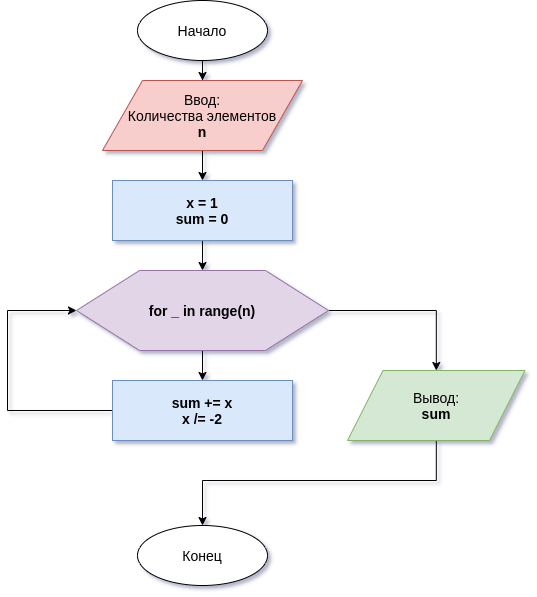

The diagram above was exported from draw.io. Its source (the exported page's mxGraphModel, read from the mxfile embedded in the PNG):
<mxGraphModel dx="1350" dy="782" grid="1" gridSize="10" guides="1" tooltips="1" connect="1" arrows="1" fold="1" page="1" pageScale="1" pageWidth="827" pageHeight="1169" math="0" shadow="0">
  <root>
    <mxCell id="osLRAjzOqJEP7wDgu4Wo-0" />
    <mxCell id="osLRAjzOqJEP7wDgu4Wo-1" parent="osLRAjzOqJEP7wDgu4Wo-0" />
    <mxCell id="osLRAjzOqJEP7wDgu4Wo-4" style="edgeStyle=orthogonalEdgeStyle;rounded=0;orthogonalLoop=1;jettySize=auto;html=1;" edge="1" parent="osLRAjzOqJEP7wDgu4Wo-1" source="osLRAjzOqJEP7wDgu4Wo-2" target="osLRAjzOqJEP7wDgu4Wo-3">
      <mxGeometry relative="1" as="geometry" />
    </mxCell>
    <mxCell id="osLRAjzOqJEP7wDgu4Wo-2" value="&lt;font style=&quot;font-size: 14px&quot;&gt;Начало&lt;/font&gt;" style="ellipse;whiteSpace=wrap;html=1;" vertex="1" parent="osLRAjzOqJEP7wDgu4Wo-1">
      <mxGeometry x="370" width="130" height="60" as="geometry" />
    </mxCell>
    <mxCell id="osLRAjzOqJEP7wDgu4Wo-6" style="edgeStyle=orthogonalEdgeStyle;rounded=0;orthogonalLoop=1;jettySize=auto;html=1;" edge="1" parent="osLRAjzOqJEP7wDgu4Wo-1" source="osLRAjzOqJEP7wDgu4Wo-3" target="osLRAjzOqJEP7wDgu4Wo-5">
      <mxGeometry relative="1" as="geometry" />
    </mxCell>
    <mxCell id="osLRAjzOqJEP7wDgu4Wo-3" value="&lt;span style=&quot;font-size: 14px&quot;&gt;Ввод:&lt;br&gt;Количества элементов&lt;br&gt;&lt;b&gt;n&lt;/b&gt;&lt;br&gt;&lt;/span&gt;" style="shape=parallelogram;perimeter=parallelogramPerimeter;whiteSpace=wrap;html=1;fillColor=#f8cecc;strokeColor=#b85450;" vertex="1" parent="osLRAjzOqJEP7wDgu4Wo-1">
      <mxGeometry x="335" y="80" width="200" height="70" as="geometry" />
    </mxCell>
    <mxCell id="osLRAjzOqJEP7wDgu4Wo-8" style="edgeStyle=orthogonalEdgeStyle;rounded=0;orthogonalLoop=1;jettySize=auto;html=1;" edge="1" parent="osLRAjzOqJEP7wDgu4Wo-1" source="osLRAjzOqJEP7wDgu4Wo-5" target="osLRAjzOqJEP7wDgu4Wo-7">
      <mxGeometry relative="1" as="geometry" />
    </mxCell>
    <mxCell id="osLRAjzOqJEP7wDgu4Wo-5" value="&lt;b&gt;&lt;font style=&quot;font-size: 14px&quot;&gt;x = 1&lt;br&gt;sum = 0&lt;/font&gt;&lt;/b&gt;" style="rounded=0;whiteSpace=wrap;html=1;fillColor=#dae8fc;strokeColor=#6c8ebf;" vertex="1" parent="osLRAjzOqJEP7wDgu4Wo-1">
      <mxGeometry x="345" y="180" width="180" height="60" as="geometry" />
    </mxCell>
    <mxCell id="osLRAjzOqJEP7wDgu4Wo-11" style="edgeStyle=orthogonalEdgeStyle;rounded=0;orthogonalLoop=1;jettySize=auto;html=1;" edge="1" parent="osLRAjzOqJEP7wDgu4Wo-1" source="osLRAjzOqJEP7wDgu4Wo-7" target="osLRAjzOqJEP7wDgu4Wo-10">
      <mxGeometry relative="1" as="geometry" />
    </mxCell>
    <mxCell id="osLRAjzOqJEP7wDgu4Wo-14" style="edgeStyle=orthogonalEdgeStyle;rounded=0;orthogonalLoop=1;jettySize=auto;html=1;" edge="1" parent="osLRAjzOqJEP7wDgu4Wo-1" source="osLRAjzOqJEP7wDgu4Wo-7" target="osLRAjzOqJEP7wDgu4Wo-13">
      <mxGeometry relative="1" as="geometry" />
    </mxCell>
    <mxCell id="osLRAjzOqJEP7wDgu4Wo-7" value="&lt;font style=&quot;font-size: 14px&quot;&gt;&lt;b&gt;for _ in range(n)&lt;/b&gt;&lt;/font&gt;" style="shape=hexagon;html=1;whiteSpace=wrap;perimeter=hexagonPerimeter;rounded=0;fillColor=#e1d5e7;strokeColor=#9673a6;" vertex="1" parent="osLRAjzOqJEP7wDgu4Wo-1">
      <mxGeometry x="309" y="270" width="252" height="80" as="geometry" />
    </mxCell>
    <mxCell id="osLRAjzOqJEP7wDgu4Wo-12" style="edgeStyle=orthogonalEdgeStyle;rounded=0;orthogonalLoop=1;jettySize=auto;html=1;entryX=0;entryY=0.5;entryDx=0;entryDy=0;" edge="1" parent="osLRAjzOqJEP7wDgu4Wo-1" source="osLRAjzOqJEP7wDgu4Wo-10" target="osLRAjzOqJEP7wDgu4Wo-7">
      <mxGeometry relative="1" as="geometry">
        <Array as="points">
          <mxPoint x="240" y="410" />
          <mxPoint x="240" y="310" />
        </Array>
      </mxGeometry>
    </mxCell>
    <mxCell id="osLRAjzOqJEP7wDgu4Wo-10" value="&lt;b&gt;&lt;font style=&quot;font-size: 14px&quot;&gt;sum += x&lt;br&gt;x /= -2&lt;/font&gt;&lt;/b&gt;" style="rounded=0;whiteSpace=wrap;html=1;fillColor=#dae8fc;strokeColor=#6c8ebf;" vertex="1" parent="osLRAjzOqJEP7wDgu4Wo-1">
      <mxGeometry x="345" y="380" width="180" height="60" as="geometry" />
    </mxCell>
    <mxCell id="osLRAjzOqJEP7wDgu4Wo-16" style="edgeStyle=orthogonalEdgeStyle;rounded=0;orthogonalLoop=1;jettySize=auto;html=1;" edge="1" parent="osLRAjzOqJEP7wDgu4Wo-1" source="osLRAjzOqJEP7wDgu4Wo-13" target="osLRAjzOqJEP7wDgu4Wo-15">
      <mxGeometry relative="1" as="geometry">
        <Array as="points">
          <mxPoint x="669" y="480" />
          <mxPoint x="435" y="480" />
        </Array>
      </mxGeometry>
    </mxCell>
    <mxCell id="osLRAjzOqJEP7wDgu4Wo-13" value="&lt;font style=&quot;font-size: 14px&quot;&gt;Вывод:&lt;br&gt;&lt;b&gt;sum&lt;/b&gt;&lt;br&gt;&lt;/font&gt;" style="shape=parallelogram;perimeter=parallelogramPerimeter;whiteSpace=wrap;html=1;fillColor=#d5e8d4;strokeColor=#82b366;" vertex="1" parent="osLRAjzOqJEP7wDgu4Wo-1">
      <mxGeometry x="580" y="370" width="177.5" height="70" as="geometry" />
    </mxCell>
    <mxCell id="osLRAjzOqJEP7wDgu4Wo-15" value="&lt;font style=&quot;font-size: 14px&quot;&gt;Конец&lt;/font&gt;" style="ellipse;whiteSpace=wrap;html=1;" vertex="1" parent="osLRAjzOqJEP7wDgu4Wo-1">
      <mxGeometry x="370" y="525" width="130" height="60" as="geometry" />
    </mxCell>
  </root>
</mxGraphModel>